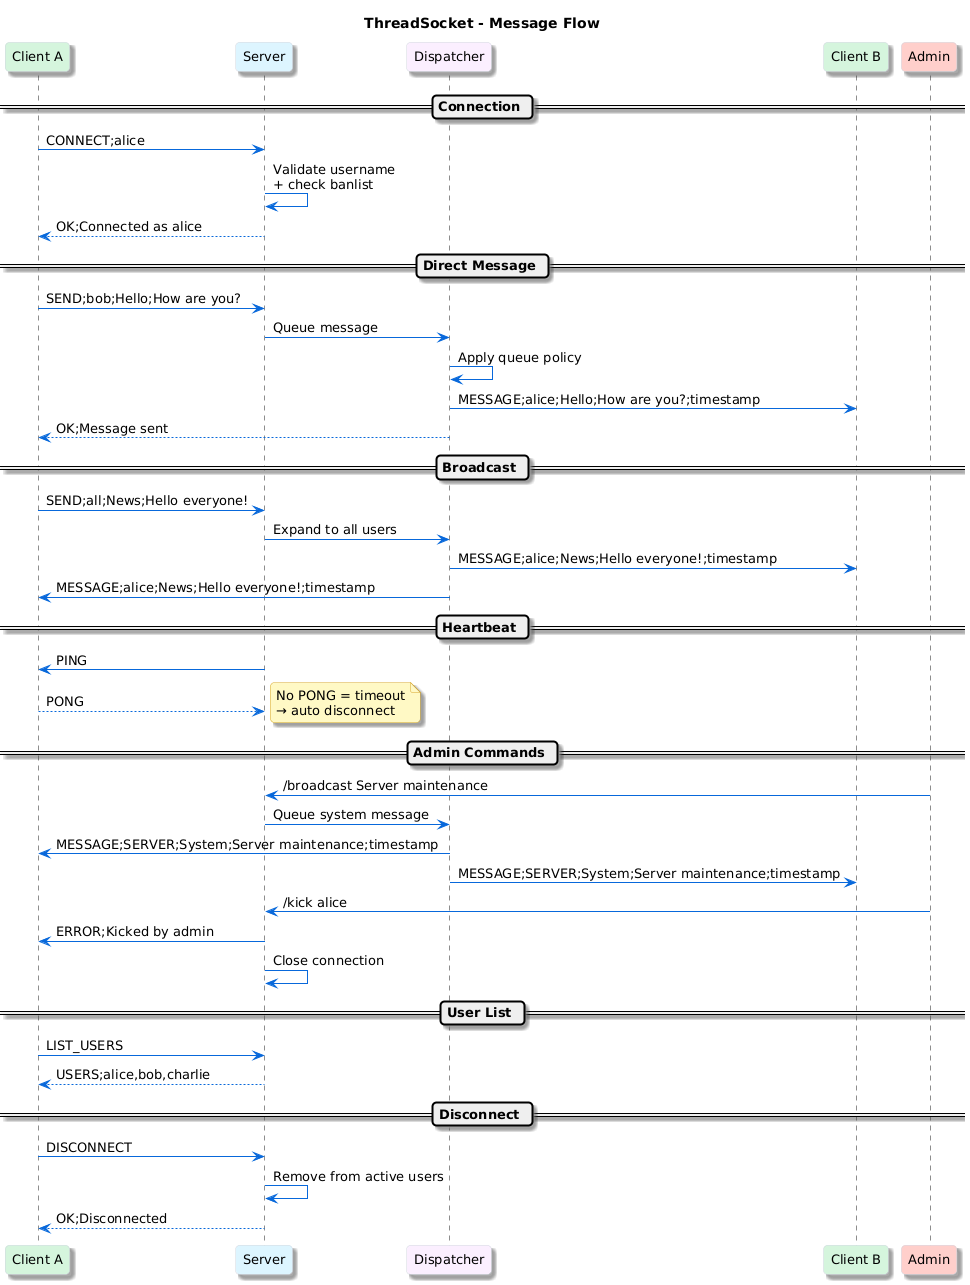

The diagram above was rendered by PlantUML. Its source (embedded in the PNG):
@startuml
skinparam backgroundColor #ffffff
skinparam defaultFontColor #000000
skinparam defaultFontSize 13
skinparam roundcorner 8
skinparam shadowing true

skinparam participant {
    BackgroundColor #f6f8fa
    BorderColor #d0d7de
    FontColor #000000
}

skinparam arrow {
    Color #0969da
}

skinparam note {
    BackgroundColor #fff8c5
    BorderColor #d4a72c
    FontColor #000000
}

title ThreadSocket - Message Flow

participant "Client A" as CA #d4f4dd
participant "Server" as S #ddf4ff
participant "Dispatcher" as D #fbefff
participant "Client B" as CB #d4f4dd
participant "Admin" as A #ffcecb

== Connection ==
CA -> S : CONNECT;alice
S -> S : Validate username\n+ check banlist
S --> CA : OK;Connected as alice

== Direct Message ==
CA -> S : SEND;bob;Hello;How are you?
S -> D : Queue message
D -> D : Apply queue policy
D -> CB : MESSAGE;alice;Hello;How are you?;timestamp
D --> CA : OK;Message sent

== Broadcast ==
CA -> S : SEND;all;News;Hello everyone!
S -> D : Expand to all users
D -> CB : MESSAGE;alice;News;Hello everyone!;timestamp
D -> CA : MESSAGE;alice;News;Hello everyone!;timestamp

== Heartbeat ==
S -> CA : PING
CA --> S : PONG
note right: No PONG = timeout\n→ auto disconnect

== Admin Commands ==
A -> S : /broadcast Server maintenance
S -> D : Queue system message
D -> CA : MESSAGE;SERVER;System;Server maintenance;timestamp
D -> CB : MESSAGE;SERVER;System;Server maintenance;timestamp

A -> S : /kick alice
S -> CA : ERROR;Kicked by admin
S -> S : Close connection

== User List ==
CA -> S : LIST_USERS
S --> CA : USERS;alice,bob,charlie

== Disconnect ==
CA -> S : DISCONNECT
S -> S : Remove from active users
S --> CA : OK;Disconnected
@enduml